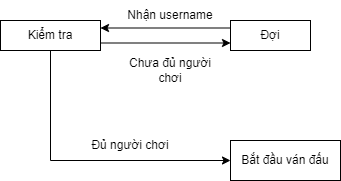

The diagram above was exported from draw.io. Its source (the exported page's mxGraphModel, read from the mxfile embedded in the PNG):
<mxGraphModel dx="1038" dy="489" grid="1" gridSize="10" guides="1" tooltips="1" connect="1" arrows="1" fold="1" page="1" pageScale="1" pageWidth="827" pageHeight="1169" math="0" shadow="0">
  <root>
    <mxCell id="0" />
    <mxCell id="1" parent="0" />
    <mxCell id="Byo3UxDaVGvZfq0f3zaR-1" value="Đợi" style="rounded=0;whiteSpace=wrap;html=1;" vertex="1" parent="1">
      <mxGeometry x="500" y="170" width="80" height="30" as="geometry" />
    </mxCell>
    <mxCell id="Byo3UxDaVGvZfq0f3zaR-2" value="Kiểm tra" style="rounded=0;whiteSpace=wrap;html=1;" vertex="1" parent="1">
      <mxGeometry x="270" y="170" width="100" height="30" as="geometry" />
    </mxCell>
    <mxCell id="Byo3UxDaVGvZfq0f3zaR-3" value="Bắt đầu ván đấu" style="rounded=0;whiteSpace=wrap;html=1;" vertex="1" parent="1">
      <mxGeometry x="500" y="290" width="110" height="40" as="geometry" />
    </mxCell>
    <mxCell id="Byo3UxDaVGvZfq0f3zaR-4" value="" style="endArrow=classic;html=1;rounded=0;exitX=0;exitY=0.25;exitDx=0;exitDy=0;entryX=1;entryY=0.25;entryDx=0;entryDy=0;" edge="1" parent="1" source="Byo3UxDaVGvZfq0f3zaR-1" target="Byo3UxDaVGvZfq0f3zaR-2">
      <mxGeometry width="50" height="50" relative="1" as="geometry">
        <mxPoint x="390" y="280" as="sourcePoint" />
        <mxPoint x="440" y="230" as="targetPoint" />
      </mxGeometry>
    </mxCell>
    <mxCell id="Byo3UxDaVGvZfq0f3zaR-5" value="" style="endArrow=classic;html=1;rounded=0;entryX=0;entryY=0.75;entryDx=0;entryDy=0;exitX=1;exitY=0.75;exitDx=0;exitDy=0;" edge="1" parent="1" source="Byo3UxDaVGvZfq0f3zaR-2" target="Byo3UxDaVGvZfq0f3zaR-1">
      <mxGeometry width="50" height="50" relative="1" as="geometry">
        <mxPoint x="440" y="230" as="sourcePoint" />
        <mxPoint x="390" y="280" as="targetPoint" />
      </mxGeometry>
    </mxCell>
    <mxCell id="Byo3UxDaVGvZfq0f3zaR-6" value="Nhận username" style="text;html=1;strokeColor=none;fillColor=none;align=center;verticalAlign=middle;whiteSpace=wrap;rounded=0;" vertex="1" parent="1">
      <mxGeometry x="390" y="150" width="100" height="30" as="geometry" />
    </mxCell>
    <mxCell id="Byo3UxDaVGvZfq0f3zaR-7" value="Chưa đủ người chơi" style="text;html=1;strokeColor=none;fillColor=none;align=center;verticalAlign=middle;whiteSpace=wrap;rounded=0;" vertex="1" parent="1">
      <mxGeometry x="390" y="200" width="100" height="40" as="geometry" />
    </mxCell>
    <mxCell id="Byo3UxDaVGvZfq0f3zaR-9" value="" style="endArrow=classic;html=1;rounded=0;exitX=0.5;exitY=1;exitDx=0;exitDy=0;entryX=0;entryY=0.5;entryDx=0;entryDy=0;" edge="1" parent="1" source="Byo3UxDaVGvZfq0f3zaR-2" target="Byo3UxDaVGvZfq0f3zaR-3">
      <mxGeometry width="50" height="50" relative="1" as="geometry">
        <mxPoint x="390" y="260" as="sourcePoint" />
        <mxPoint x="440" y="210" as="targetPoint" />
        <Array as="points">
          <mxPoint x="320" y="310" />
        </Array>
      </mxGeometry>
    </mxCell>
    <mxCell id="Byo3UxDaVGvZfq0f3zaR-10" value="Đủ người chơi" style="text;html=1;strokeColor=none;fillColor=none;align=center;verticalAlign=middle;whiteSpace=wrap;rounded=0;" vertex="1" parent="1">
      <mxGeometry x="360" y="280" width="80" height="30" as="geometry" />
    </mxCell>
  </root>
</mxGraphModel>